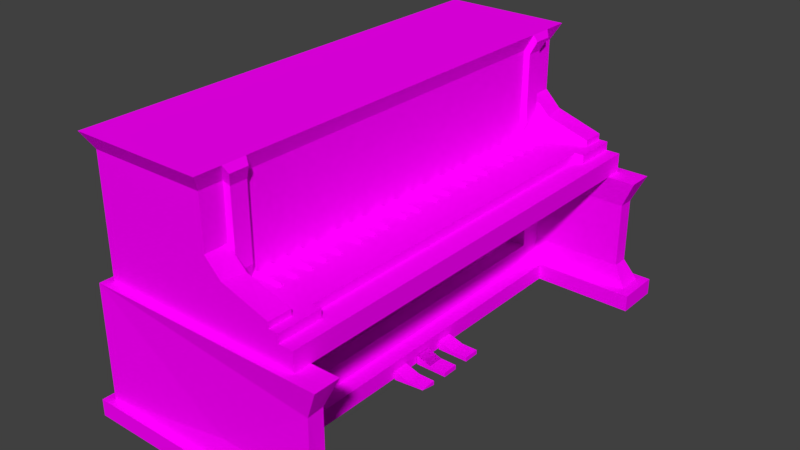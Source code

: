 # Source: piano.blend  (saved by Blender 2.77.0; exported with 4.5.12 LTS)
import bpy
from mathutils import Matrix  # noqa: F401  (used for matrix-valued properties, if any)

bpy.ops.wm.read_factory_settings(use_empty=True)
scene = bpy.context.scene
scene.name = 'Scene'

# ---- collections
col_collection_1 = bpy.data.collections.new('Collection 1'); scene.collection.children.link(col_collection_1)

# ---- images (referenced by path relative to the original .blend; pixels are not part of the script)
import os
ASSET_DIR = os.environ.get("B2B_ASSET_DIR", "")  # directory of the original .blend (textures are referenced by path, not embedded)
HERE = os.path.dirname(os.path.abspath(__file__))  # packed textures are extracted next to this script under _unpacked/

def load_image(name, relpath, width, height, colorspace="sRGB"):
    """Load a texture the original file referenced (path relative to the .blend, or extracted next to this script)."""
    p = next((c for c in (os.path.join(HERE, relpath), os.path.join(ASSET_DIR, relpath)) if relpath and os.path.exists(c)), "")
    if p:
        img = bpy.data.images.load(p, check_existing=True)
        img.name = name
    else:  # same state as the original file: an image datablock whose file is absent (Cycles renders it pink)
        img = bpy.data.images.new(name, width, height)
        img.source = "FILE"
        img.filepath = "//" + (relpath or name)
    img.colorspace_settings.name = colorspace
    return img
img_colorpalette_jpg = load_image('colorPalette.jpg', 'colorPalette.jpg', 1024, 1024, 'sRGB')

# ---- materials (node trees are filled in below, after node groups)
mat_material = bpy.data.materials.new('Material')
mat_material.alpha_threshold = 0.0
mat_material.roughness = 0.5
mat_material.line_color = (0.0, 0.0, 0.0, 1.0)

# ---- material node trees
mat_material.use_nodes = True; mat_material.node_tree.nodes.clear()
_N = mat_material.node_tree.nodes; _L = mat_material.node_tree.links
n0 = _N.new('ShaderNodeOutputMaterial'); n0.name = 'Material Output'; n0.location = (300, 300)
n1 = _N.new('ShaderNodeBsdfDiffuse'); n1.name = 'Diffuse BSDF'; n1.location = (10, 300)
n2 = _N.new('ShaderNodeTexImage'); n2.name = 'Image Texture'; n2.location = (228, 132)
n2.width = 140
n2.image = img_colorpalette_jpg
n3 = _N.new('ShaderNodeTexCoord'); n3.name = 'Texture Coordinate'; n3.location = (-183, 230)
_L.new(n1.outputs[0], n0.inputs[0])
_L.new(n3.outputs[2], n2.inputs[0])
_L.new(n2.outputs[0], n1.inputs[0])
n0.is_active_output = True

# ---- world
world_world = bpy.data.worlds.new('World'); scene.world = world_world
world_world.color = (0.05088, 0.05088, 0.05088)
world_world.use_sun_shadow = False
world_world.sun_shadow_jitter_overblur = 0.0
world_world.cycles.sampling_method = 'MANUAL'

# ---- meshes
me_cube = bpy.data.meshes.new('Cube')
me_cube.from_pydata([(-0.272, 3.56, 0.1037), (-2.272, 3.56, 0.1037), (-0.272, 3.56, 2.104), (-2.272, 3.56, 2.104), (-0.272, 0.0, 0.1037), (-2.272, 0.0, 0.1037), (-0.272, 0.0, 2.104), (-2.272, 0.0, 2.104), (-2.272, 3.16, 0.1037), (-2.272, 3.16, 2.104), (-0.272, 3.16, 0.1037), (-0.272, 3.16, 2.104), (1.368, 3.56, 0.1037), (1.368, 3.56, 2.104), (1.368, 3.16, 0.1037), (1.368, 3.16, 2.104), (-0.272, 3.56, 0.3584), (-2.272, 3.56, 0.3584), (-2.272, 0.0, 0.3584), (-0.272, 0.0, 0.3584), (-0.272, 3.16, 0.3584), (-2.272, 3.16, 0.3584), (1.368, 3.56, 0.3584), (1.368, 3.16, 0.3584), (-0.255, 3.678, 0.1037), (-2.402, 3.678, 0.1037), (-2.402, 3.16, 0.1037), (-0.02155, 2.985, 0.1037), (-0.02155, 0.0, 0.1037), (-2.402, 0.0, 0.3584), (-2.402, 0.0, 0.1037), (-0.02155, 0.0, 0.3584), (-0.02155, 2.985, 0.3584), (-2.402, 3.16, 0.3584), (1.537, 3.678, 0.1037), (1.537, 2.985, 0.1037), (1.537, 2.985, 0.3584), (-0.255, 3.678, 0.3584), (-2.402, 3.678, 0.3584), (1.537, 3.678, 0.3584), (-0.272, 3.48, 0.6686), (-2.272, 3.56, 0.6686), (1.172, 3.48, 0.6686), (-2.272, 0.0, 0.6686), (-0.272, 0.0, 0.6686), (-0.272, 3.23, 0.6686), (-2.272, 3.16, 0.6686), (1.172, 3.23, 0.6686), (-0.272, 3.48, 1.676), (-2.272, 3.56, 1.676), (1.172, 3.48, 1.676), (-2.272, 0.0, 1.676), (-0.272, 0.0, 1.676), (-0.272, 3.23, 1.676), (-2.272, 3.16, 1.676), (1.172, 3.23, 1.676), (-0.272, 2.801, 0.1037), (-0.272, 2.801, 2.104), (-2.272, 2.801, 0.1037), (-2.272, 2.801, 2.104), (-2.272, 2.801, 0.3584), (-0.272, 2.801, 0.3584), (-0.02155, 2.646, 0.1037), (-2.402, 2.801, 0.1037), (-2.402, 2.801, 0.3584), (-0.02155, 2.646, 0.3584), (-2.272, 2.801, 0.6686), (-0.272, 2.862, 0.6686), (-2.272, 2.801, 1.676), (-0.272, 2.862, 1.676), (-0.5095, 0.0, 1.676), (-0.5095, 0.0, 0.6686), (-0.5095, 2.862, 0.6686), (-0.5095, 2.862, 1.676), (-0.3855, 3.426, 2.104), (-2.159, 3.426, 2.104), (-2.159, 3.072, 2.104), (-0.3855, 2.753, 2.104), (-0.3855, 0.0, 2.104), (-2.159, 0.0, 2.104), (-2.159, 2.753, 2.104), (-0.3855, 3.072, 2.104), (-0.3855, 3.426, 3.874), (-2.159, 3.426, 3.874), (-2.159, 3.072, 3.874), (0.8184, 0.0, 2.104), (-0.3855, 0.0, 3.874), (-2.159, 0.0, 3.874), (-2.159, 2.753, 3.874), (0.8184, 2.753, 2.104), (-0.2737, 3.566, 4.117), (-2.27, 3.566, 4.117), (-2.27, 3.167, 4.117), (-0.2737, 2.809, 4.117), (-0.2737, 0.0, 4.117), (-2.27, 0.0, 4.117), (-2.27, 2.809, 4.117), (-0.2737, 3.167, 4.117), (0.8184, 3.072, 2.104), (0.8184, 3.426, 2.104), (-0.3855, 3.072, 3.874), (-0.3855, 2.753, 3.874), (-2.159, 3.072, 2.346), (-0.3855, 3.426, 2.346), (-2.159, 3.426, 2.346), (-2.159, 0.0, 2.346), (-2.159, 2.753, 2.346), (0.5853, 3.072, 2.53), (0.5853, 2.753, 2.396), (-2.159, 3.072, 2.541), (-2.159, 3.426, 2.541), (-0.3855, 3.072, 2.53), (-2.159, 0.0, 2.541), (0.5853, 0.0, 2.396), (-0.3855, 3.426, 2.53), (-0.3855, 2.753, 2.53), (-2.159, 2.753, 2.541), (-0.3855, 0.0, 2.53), (0.5853, 3.426, 2.396), (0.5853, 2.753, 2.53), (0.5853, 3.072, 2.396), (0.5853, 3.426, 2.53), (0.5853, 0.0, 2.53), (0.5853, 3.072, 2.62), (-0.3855, 3.072, 3.1), (-0.3855, 3.426, 3.1), (0.5853, 3.426, 2.62), (0.9436, 3.072, 2.396), (0.9436, 2.753, 2.396), (0.9436, 0.0, 2.396), (0.9436, 0.0, 2.104), (0.9436, 2.753, 2.104), (0.9436, 3.072, 2.104), (0.9436, 3.426, 2.396), (0.9436, 3.426, 2.104), (0.5853, 2.503, 2.53), (0.5853, 2.253, 2.53), (0.5853, 2.002, 2.53), (0.5853, 1.752, 2.53), (0.5853, 1.502, 2.53), (0.5853, 1.251, 2.53), (0.5853, 1.001, 2.53), (0.5853, 0.7508, 2.53), (0.5853, 0.5006, 2.53), (0.5853, 0.2503, 2.53), (0.05227, 2.753, 2.53), (0.05227, 0.0, 2.53), (-0.3855, 2.503, 2.53), (-0.3855, 2.253, 2.53), (-0.3855, 2.002, 2.53), (-0.3855, 1.752, 2.53), (-0.3855, 1.502, 2.53), (-0.3855, 1.251, 2.53), (-0.3855, 1.001, 2.53), (-0.3855, 0.7508, 2.53), (-0.3855, 0.5006, 2.53), (-0.3855, 0.2503, 2.53), (0.05227, 2.503, 2.53), (0.05227, 2.253, 2.53), (0.05227, 2.002, 2.53), (0.05227, 1.752, 2.53), (0.05227, 1.502, 2.53), (0.05227, 1.251, 2.53), (0.05227, 1.001, 2.53), (0.05227, 0.7508, 2.53), (0.05227, 0.5006, 2.53), (0.05227, 0.2503, 2.53), (0.5853, 0.1251, 2.53), (-0.3855, 0.1251, 2.53), (0.5853, 2.628, 2.53), (0.5853, 2.378, 2.53), (0.5853, 2.127, 2.53), (0.5853, 1.877, 2.53), (0.5853, 1.627, 2.53), (0.5853, 1.377, 2.53), (0.5853, 1.126, 2.53), (0.5853, 0.876, 2.53), (0.5853, 0.6257, 2.53), (0.5853, 0.3754, 2.53), (-0.3855, 2.628, 2.53), (-0.3855, 2.378, 2.53), (-0.3855, 2.127, 2.53), (-0.3855, 1.877, 2.53), (-0.3855, 1.627, 2.53), (-0.3855, 1.377, 2.53), (-0.3855, 1.126, 2.53), (-0.3855, 0.876, 2.53), (-0.3855, 0.6257, 2.53), (-0.3855, 0.3754, 2.53), (0.05227, 2.628, 2.53), (0.05227, 2.378, 2.53), (0.05227, 2.127, 2.53), (0.05227, 1.877, 2.53), (0.05227, 1.627, 2.53), (0.05227, 1.377, 2.53), (0.05227, 1.126, 2.53), (0.05227, 0.876, 2.53), (0.05227, 0.6257, 2.53), (0.05227, 0.3754, 2.53), (0.05227, 0.1251, 2.53), (-0.3855, 1.343, 2.53), (-0.3855, 1.285, 2.53), (-0.3855, 1.093, 2.53), (-0.3855, 1.034, 2.53), (-0.3855, 0.8429, 2.53), (-0.3855, 0.7839, 2.53), (0.05227, 2.661, 2.53), (0.05227, 2.72, 2.53), (0.05227, 2.411, 2.53), (0.05227, 2.47, 2.53), (0.05227, 2.16, 2.53), (0.05227, 2.219, 2.53), (0.05227, 1.91, 2.53), (0.05227, 1.969, 2.53), (0.05227, 1.66, 2.53), (0.05227, 1.719, 2.53), (0.05227, 0.4085, 2.53), (0.05227, 0.4675, 2.53), (0.05227, 0.1582, 2.53), (0.05227, 0.2172, 2.53), (-0.3855, 2.72, 2.53), (-0.3855, 0.2172, 2.53), (-0.3855, 0.1582, 2.53), (-0.3855, 2.661, 2.53), (-0.3855, 2.47, 2.53), (-0.3855, 2.411, 2.53), (-0.3855, 2.219, 2.53), (-0.3855, 2.16, 2.53), (-0.3855, 1.969, 2.53), (-0.3855, 1.91, 2.53), (-0.3855, 1.719, 2.53), (-0.3855, 1.66, 2.53), (-0.3855, 0.4675, 2.53), (-0.3855, 0.4085, 2.53), (0.05227, 1.285, 2.53), (0.05227, 1.034, 2.53), (0.05227, 0.7839, 2.53), (0.05227, 1.343, 2.53), (0.05227, 1.093, 2.53), (0.05227, 0.8429, 2.53), (-0.3855, 1.343, 2.568), (-0.3855, 1.285, 2.568), (-0.3855, 1.093, 2.568), (-0.3855, 1.034, 2.568), (-0.3855, 0.8429, 2.568), (-0.3855, 0.7839, 2.568), (0.05227, 2.661, 2.568), (0.05227, 2.72, 2.568), (0.05227, 2.411, 2.568), (0.05227, 2.47, 2.568), (0.05227, 2.16, 2.568), (0.05227, 2.219, 2.568), (0.05227, 1.91, 2.568), (0.05227, 1.969, 2.568), (0.05227, 1.66, 2.568), (0.05227, 1.719, 2.568), (0.05227, 0.4085, 2.568), (0.05227, 0.4675, 2.568), (0.05227, 0.1582, 2.568), (0.05227, 0.2172, 2.568), (-0.3855, 2.72, 2.568), (-0.3855, 0.2172, 2.568), (-0.3855, 0.1582, 2.568), (-0.3855, 2.661, 2.568), (-0.3855, 2.47, 2.568), (-0.3855, 2.411, 2.568), (-0.3855, 2.219, 2.568), (-0.3855, 2.16, 2.568), (-0.3855, 1.969, 2.568), (-0.3855, 1.91, 2.568), (-0.3855, 1.719, 2.568), (-0.3855, 1.66, 2.568), (-0.3855, 0.4675, 2.568), (-0.3855, 0.4085, 2.568), (0.05227, 1.285, 2.568), (0.05227, 1.034, 2.568), (0.05227, 0.7839, 2.568), (0.05227, 1.343, 2.568), (0.05227, 1.093, 2.568), (0.05227, 0.8429, 2.568), (0.06157, 3.072, 2.761), (-0.2217, 3.072, 2.921), (-0.2217, 3.426, 2.921), (0.06157, 3.426, 2.761), (-0.2172, 3.121, 4.016), (-0.2172, 2.833, 4.016), (-0.3072, 3.044, 3.82), (-0.3072, 3.044, 2.739), (-0.3072, 2.788, 3.82), (-0.3072, 2.788, 2.739), (-0.01334, 0.3666, 0.08982), (-0.01334, 0.3666, 0.2323), (-0.01334, 0.6167, 0.08982), (-0.01334, 0.6167, 0.2323), (0.4772, 0.3666, 0.08982), (0.4772, 0.3666, 0.1576), (0.4772, 0.6167, 0.08982), (0.4772, 0.6167, 0.1576), (0.2177, 0.6167, 0.1576), (0.2177, 0.6167, 0.08982), (0.2177, 0.3666, 0.1576), (0.2177, 0.3666, 0.08982), (-0.01334, -0.1247, 0.08982), (-0.01334, -0.1247, 0.2323), (-0.01334, 0.1254, 0.08982), (-0.01334, 0.1254, 0.2323), (0.4772, -0.1247, 0.08982), (0.4772, -0.1247, 0.1576), (0.4772, 0.1254, 0.08982), (0.4772, 0.1254, 0.1576), (0.2177, 0.1254, 0.1576), (0.2177, 0.1254, 0.08982), (0.2177, -0.1247, 0.1576), (0.2177, -0.1247, 0.08982), (0.7276, 3.426, 2.53), (0.7276, 3.426, 2.396), (0.7276, 3.072, 2.396), (0.7276, 2.753, 2.396), (0.7276, 3.072, 2.53), (0.7276, 2.753, 2.53)], [], [(54, 9, 3, 49), (1, 8, 26, 25), (69, 57, 6, 52), (9, 59, 80, 76), (56, 4, 5, 58), (0, 10, 8, 1), (2, 3, 75, 74), (2, 11, 15, 13), (68, 59, 9, 54), (50, 13, 15, 55), (22, 23, 36, 39), (10, 0, 12, 14), (48, 2, 13, 50), (23, 20, 32, 36), (45, 20, 23, 47), (0, 1, 25, 24), (16, 22, 39, 37), (14, 12, 34, 35), (40, 16, 17, 41), (56, 10, 27, 62), (37, 24, 25, 38), (32, 27, 35, 36), (24, 37, 39, 34), (34, 39, 36, 35), (63, 64, 33, 26), (62, 65, 31, 28), (26, 33, 38, 25), (60, 21, 33, 64), (61, 19, 31, 65), (10, 14, 35, 27), (17, 16, 37, 38), (58, 5, 30, 63), (12, 0, 24, 34), (21, 17, 38, 33), (48, 40, 41, 49), (53, 45, 47, 55), (16, 40, 42, 22), (22, 42, 47, 23), (60, 66, 46, 21), (61, 67, 44, 19), (21, 46, 41, 17), (11, 53, 55, 15), (2, 48, 49, 3), (40, 48, 50, 42), (42, 50, 55, 47), (66, 68, 54, 46), (69, 52, 70, 73), (46, 54, 49, 41), (45, 53, 69, 67), (43, 51, 68, 66), (20, 45, 67, 61), (18, 43, 66, 60), (8, 58, 63, 26), (20, 61, 65, 32), (18, 60, 64, 29), (27, 32, 65, 62), (30, 29, 64, 63), (4, 56, 62, 28), (51, 7, 59, 68), (10, 56, 58, 8), (11, 2, 74, 81), (53, 11, 57, 69), (72, 73, 70, 71), (44, 67, 72, 71), (67, 69, 73, 72), (111, 114, 82, 100), (118, 121, 314, 315), (114, 110, 83, 82), (59, 7, 79, 80), (6, 57, 77, 78), (57, 11, 81, 77), (3, 9, 76, 75), (83, 84, 92, 91), (100, 82, 90, 97), (97, 93, 285, 284), (110, 109, 84, 83), (116, 112, 87, 88), (109, 116, 88, 84), (117, 168, 156, 188, 155, 187, 154, 186, 153, 185, 152, 184, 151, 183, 150, 182, 149, 181, 148, 180, 147, 179, 115, 101, 86), (93, 96, 95, 94), (90, 91, 92, 97), (97, 92, 96, 93), (88, 87, 95, 96), (84, 88, 96, 92), (86, 101, 93, 94), (82, 83, 91, 90), (78, 77, 89, 85), (114, 111, 124, 125), (81, 74, 99, 98), (120, 108, 128, 127), (93, 101, 288, 285), (107, 119, 319, 318), (113, 108, 119, 169, 135, 170, 136, 171, 137, 172, 138, 173, 139, 174, 140, 175, 141, 176, 142, 177, 143, 178, 144, 167, 122), (77, 81, 98, 89), (76, 80, 106, 102), (80, 79, 105, 106), (75, 76, 102, 104), (74, 75, 104, 103), (111, 115, 145, 119, 107), (108, 113, 129, 128), (85, 89, 131, 130), (103, 114, 121, 118), (102, 106, 116, 109), (106, 105, 112, 116), (104, 102, 109, 110), (103, 104, 110, 114), (74, 103, 118, 99), (125, 124, 281, 282), (121, 114, 125, 282, 283, 126), (111, 107, 123, 280, 281, 124), (107, 121, 126, 123), (130, 131, 128, 129), (131, 132, 127, 128), (132, 134, 133, 127), (99, 118, 133, 134), (89, 98, 132, 131), (118, 120, 127, 133), (98, 99, 134, 132), (199, 167, 144, 166), (189, 169, 119, 145), (190, 170, 135, 157), (191, 171, 136, 158), (192, 172, 137, 159), (193, 173, 138, 160), (194, 174, 139, 161), (195, 175, 140, 162), (196, 176, 141, 163), (197, 177, 142, 164), (188, 198, 216, 233), (159, 149, 228, 213), (147, 180, 225, 224), (190, 157, 209, 208), (194, 161, 151, 184), (195, 162, 152, 185), (196, 163, 153, 186), (197, 164, 154, 187), (168, 199, 218, 222), (156, 168, 222, 221), (165, 155, 232, 217), (117, 146, 199, 168), (156, 166, 198, 188), (155, 165, 197, 187), (115, 179, 223, 220), (189, 145, 207, 206), (158, 148, 226, 211), (151, 161, 193, 183), (150, 160, 192, 182), (149, 159, 191, 181), (148, 158, 190, 180), (147, 157, 189, 179), (198, 178, 143, 165), (166, 144, 178, 198), (165, 143, 177, 197), (164, 142, 176, 196), (163, 141, 175, 195), (162, 140, 174, 194), (161, 139, 173, 193), (160, 138, 172, 192), (159, 137, 171, 191), (158, 136, 170, 190), (157, 135, 169, 189), (146, 122, 167, 199), (213, 228, 268, 253), (238, 202, 242, 278), (212, 213, 253, 252), (211, 226, 266, 251), (239, 204, 244, 279), (210, 211, 251, 250), (209, 224, 264, 249), (233, 216, 256, 273), (208, 209, 249, 248), (232, 233, 273, 272), (191, 158, 211, 210), (148, 181, 227, 226), (166, 156, 221, 219), (192, 159, 213, 212), (149, 182, 229, 228), (160, 150, 230, 215), (196, 186, 204, 239), (193, 160, 215, 214), (150, 183, 231, 230), (195, 185, 202, 238), (194, 184, 200, 237), (183, 193, 214, 231), (152, 162, 234, 201), (182, 192, 212, 229), (162, 194, 237, 234), (184, 152, 201, 200), (181, 191, 210, 227), (198, 165, 217, 216), (155, 188, 233, 232), (163, 195, 238, 235), (185, 153, 203, 202), (153, 163, 235, 203), (180, 190, 208, 225), (199, 166, 219, 218), (164, 196, 239, 236), (186, 154, 205, 204), (179, 189, 206, 223), (157, 147, 224, 209), (154, 164, 236, 205), (145, 115, 220, 207), (248, 249, 264, 265), (250, 251, 266, 267), (252, 253, 268, 269), (254, 255, 270, 271), (256, 257, 272, 273), (258, 259, 261, 262), (246, 247, 260, 263), (245, 276, 279, 244), (243, 275, 278, 242), (241, 274, 277, 240), (214, 215, 255, 254), (237, 200, 240, 277), (215, 230, 270, 255), (216, 217, 257, 256), (231, 214, 254, 271), (201, 234, 274, 241), (218, 219, 259, 258), (229, 212, 252, 269), (203, 235, 275, 243), (207, 220, 260, 247), (227, 210, 250, 267), (205, 236, 276, 245), (221, 222, 262, 261), (225, 208, 248, 265), (217, 232, 272, 257), (220, 223, 263, 260), (223, 206, 246, 263), (219, 221, 261, 259), (224, 225, 265, 264), (200, 201, 241, 240), (234, 237, 277, 274), (226, 227, 267, 266), (202, 203, 243, 242), (235, 238, 278, 275), (228, 229, 269, 268), (204, 205, 245, 244), (236, 239, 279, 276), (230, 231, 271, 270), (206, 207, 247, 246), (222, 218, 258, 262), (283, 280, 123, 126), (282, 281, 280, 283), (288, 286, 284, 285), (287, 286, 288, 289), (100, 97, 284, 286), (101, 115, 289, 288), (115, 111, 287, 289), (111, 100, 286, 287), (291, 293, 292, 290), (298, 297, 296, 299), (297, 295, 294, 296), (300, 291, 290, 301), (301, 299, 296, 294), (300, 298, 293, 291), (295, 297, 298, 300), (290, 292, 299, 301), (295, 300, 301, 294), (293, 298, 299, 292), (303, 305, 304, 302), (310, 309, 308, 311), (309, 307, 306, 308), (312, 303, 302, 313), (313, 311, 308, 306), (312, 310, 305, 303), (307, 309, 310, 312), (302, 304, 311, 313), (307, 312, 313, 306), (305, 310, 311, 304), (319, 317, 316, 318), (316, 315, 314, 318), (120, 118, 315, 316), (121, 107, 318, 314), (108, 120, 316, 317), (119, 108, 317, 319)])
_uv = me_cube.uv_layers.new(name='UVMap')
_uv.uv.foreach_set('vector', [0.6056, 0.2728, 0.605, 0.2728, 0.605, 0.2719, 0.6056, 0.2719, 0.6168, 0.2877, 0.6163, 0.2877, 0.6163, 0.2874, 0.617, 0.2874, 0.6152, 0.2789, 0.6147, 0.2787, 0.6147, 0.2726, 0.6152, 0.2726, 0.6079, 0.2795, 0.6084, 0.2795, 0.6084, 0.2798, 0.608, 0.2798, 0.6158, 0.2921, 0.6121, 0.2921, 0.6121, 0.2877, 0.6158, 0.2877, 0.6168, 0.2921, 0.6163, 0.2921, 0.6163, 0.2877, 0.6168, 0.2877, 0.6074, 0.2839, 0.6074, 0.2795, 0.6075, 0.2798, 0.6075, 0.2836, 0.6074, 0.2839, 0.6079, 0.2839, 0.6079, 0.2874, 0.6074, 0.2874, 0.6056, 0.2736, 0.605, 0.2736, 0.605, 0.2728, 0.6056, 0.2728, 0.6075, 0.2767, 0.6074, 0.2757, 0.6079, 0.2757, 0.6079, 0.2767, 0.6074, 0.2957, 0.6079, 0.2957, 0.6081, 0.296, 0.6072, 0.296, 0.6163, 0.2921, 0.6168, 0.2921, 0.6168, 0.2957, 0.6163, 0.2957, 0.6041, 0.2839, 0.6047, 0.2839, 0.6047, 0.2874, 0.6041, 0.287, 0.6079, 0.2957, 0.6079, 0.2921, 0.6081, 0.2926, 0.6081, 0.296, 0.6108, 0.2788, 0.6108, 0.2795, 0.6086, 0.2795, 0.6088, 0.2788, 0.6168, 0.2921, 0.6168, 0.2877, 0.617, 0.2874, 0.617, 0.2921, 0.6074, 0.2921, 0.6074, 0.2957, 0.6072, 0.296, 0.6072, 0.2921, 0.6163, 0.2957, 0.6168, 0.2957, 0.617, 0.296, 0.6161, 0.296, 0.6028, 0.2839, 0.6024, 0.2839, 0.6024, 0.2795, 0.6028, 0.2795, 0.6158, 0.2921, 0.6163, 0.2921, 0.6161, 0.2926, 0.6156, 0.2926, 0.6024, 0.2835, 0.602, 0.2835, 0.602, 0.2789, 0.6024, 0.2789, 0.6033, 0.2795, 0.603, 0.2795, 0.603, 0.2761, 0.6033, 0.2761, 0.602, 0.2835, 0.6024, 0.2835, 0.6024, 0.2874, 0.602, 0.2874, 0.6064, 0.2875, 0.6067, 0.2875, 0.6067, 0.289, 0.6064, 0.289, 0.6026, 0.2941, 0.6029, 0.2941, 0.6029, 0.2949, 0.6026, 0.2949, 0.6147, 0.2789, 0.6143, 0.2789, 0.6143, 0.2732, 0.6147, 0.2732, 0.6026, 0.2949, 0.6029, 0.2949, 0.6029, 0.296, 0.6026, 0.296, 0.6084, 0.2877, 0.6079, 0.2877, 0.6079, 0.2874, 0.6084, 0.2874, 0.6084, 0.2921, 0.6121, 0.2921, 0.6121, 0.2926, 0.6086, 0.2926, 0.6163, 0.2921, 0.6163, 0.2957, 0.6161, 0.296, 0.6161, 0.2926, 0.6074, 0.2877, 0.6074, 0.2921, 0.6072, 0.2921, 0.6072, 0.2874, 0.6158, 0.2877, 0.6121, 0.2877, 0.6121, 0.2874, 0.6158, 0.2874, 0.6168, 0.2957, 0.6168, 0.2921, 0.617, 0.2921, 0.617, 0.296, 0.6079, 0.2877, 0.6074, 0.2877, 0.6072, 0.2874, 0.6079, 0.2874, 0.6041, 0.2839, 0.6028, 0.2839, 0.6028, 0.2795, 0.6041, 0.2795, 0.6108, 0.2766, 0.6108, 0.2788, 0.6088, 0.2788, 0.6088, 0.2766, 0.6024, 0.2839, 0.6028, 0.2839, 0.6028, 0.287, 0.6024, 0.2874, 0.6074, 0.2795, 0.6075, 0.2788, 0.6079, 0.2788, 0.6079, 0.2795, 0.6074, 0.2736, 0.6069, 0.2736, 0.6069, 0.2728, 0.6074, 0.2728, 0.617, 0.2787, 0.6166, 0.2789, 0.6166, 0.2726, 0.617, 0.2726, 0.6074, 0.2728, 0.6069, 0.2728, 0.6069, 0.2719, 0.6074, 0.2719, 0.6108, 0.2757, 0.6108, 0.2766, 0.6088, 0.2766, 0.6086, 0.2757, 0.6047, 0.2839, 0.6041, 0.2839, 0.6041, 0.2795, 0.6047, 0.2795, 0.6028, 0.2839, 0.6041, 0.2839, 0.6041, 0.287, 0.6028, 0.287, 0.6075, 0.2788, 0.6075, 0.2767, 0.6079, 0.2767, 0.6079, 0.2788, 0.6069, 0.2736, 0.6056, 0.2736, 0.6056, 0.2728, 0.6069, 0.2728, 0.6039, 0.2733, 0.6039, 0.2795, 0.6036, 0.2795, 0.6036, 0.2733, 0.6069, 0.2728, 0.6056, 0.2728, 0.6056, 0.2719, 0.6069, 0.2719, 0.6166, 0.2797, 0.6152, 0.2797, 0.6152, 0.2789, 0.6166, 0.2789, 0.6069, 0.2797, 0.6056, 0.2797, 0.6056, 0.2736, 0.6069, 0.2736, 0.617, 0.2795, 0.6166, 0.2797, 0.6166, 0.2789, 0.617, 0.2787, 0.6074, 0.2797, 0.6069, 0.2797, 0.6069, 0.2736, 0.6074, 0.2736, 0.6163, 0.2877, 0.6158, 0.2877, 0.6158, 0.2874, 0.6163, 0.2874, 0.6079, 0.2921, 0.6084, 0.2921, 0.6086, 0.2926, 0.6081, 0.2926, 0.6121, 0.2877, 0.6084, 0.2877, 0.6084, 0.2874, 0.6121, 0.2874, 0.6147, 0.2797, 0.6143, 0.2797, 0.6143, 0.2789, 0.6147, 0.2789, 0.6026, 0.288, 0.6029, 0.288, 0.6029, 0.2941, 0.6026, 0.2941, 0.6121, 0.2921, 0.6158, 0.2921, 0.6156, 0.2926, 0.6121, 0.2926, 0.6056, 0.2797, 0.605, 0.2797, 0.605, 0.2736, 0.6056, 0.2736, 0.6163, 0.2921, 0.6158, 0.2921, 0.6158, 0.2877, 0.6163, 0.2877, 0.6079, 0.2839, 0.6074, 0.2839, 0.6075, 0.2836, 0.608, 0.2836, 0.6152, 0.2797, 0.6147, 0.2795, 0.6147, 0.2787, 0.6152, 0.2789, 0.6121, 0.2795, 0.6108, 0.2795, 0.6108, 0.2733, 0.6121, 0.2733, 0.6036, 0.2733, 0.6036, 0.2795, 0.6033, 0.2795, 0.6033, 0.2733, 0.6076, 0.2757, 0.6076, 0.2735, 0.6079, 0.2735, 0.6079, 0.2757, 0.6084, 0.2795, 0.6079, 0.2794, 0.6081, 0.2765, 0.6086, 0.2766, 0.6048, 0.2958, 0.6051, 0.2958, 0.6051, 0.2958, 0.6048, 0.2958, 0.6051, 0.2931, 0.6051, 0.2893, 0.6069, 0.2893, 0.6069, 0.2931, 0.6084, 0.2795, 0.6121, 0.2795, 0.6121, 0.2798, 0.6084, 0.2798, 0.6121, 0.2839, 0.6084, 0.2839, 0.6084, 0.2836, 0.6121, 0.2836, 0.6084, 0.2839, 0.6079, 0.2839, 0.608, 0.2836, 0.6084, 0.2836, 0.6074, 0.2795, 0.6079, 0.2795, 0.608, 0.2798, 0.6075, 0.2798, 0.6146, 0.28, 0.6146, 0.2807, 0.6143, 0.2805, 0.6143, 0.2797, 0.6086, 0.2766, 0.6081, 0.2765, 0.6079, 0.276, 0.6085, 0.276, 0.6042, 0.2734, 0.6047, 0.2734, 0.6046, 0.2736, 0.6043, 0.2736, 0.6164, 0.28, 0.6164, 0.2807, 0.6146, 0.2807, 0.6146, 0.28, 0.6164, 0.2814, 0.6164, 0.2874, 0.6146, 0.2874, 0.6146, 0.2814, 0.6164, 0.2807, 0.6164, 0.2814, 0.6146, 0.2814, 0.6146, 0.2807, 0.6143, 0.2739, 0.6143, 0.2741, 0.6143, 0.2744, 0.6143, 0.2747, 0.6143, 0.2749, 0.6143, 0.2752, 0.6143, 0.2755, 0.6143, 0.2758, 0.6143, 0.276, 0.6143, 0.2763, 0.6143, 0.2766, 0.6143, 0.2769, 0.6143, 0.2771, 0.6143, 0.2774, 0.6143, 0.2777, 0.6143, 0.2779, 0.6143, 0.2782, 0.6143, 0.2785, 0.6143, 0.2788, 0.6143, 0.279, 0.6143, 0.2793, 0.6143, 0.2796, 0.6143, 0.2799, 0.6125, 0.2799, 0.6125, 0.2739, 0.6074, 0.2858, 0.6047, 0.2858, 0.6047, 0.2797, 0.6074, 0.2797, 0.6074, 0.2874, 0.6047, 0.2874, 0.6047, 0.2866, 0.6074, 0.2866, 0.6074, 0.2866, 0.6047, 0.2866, 0.6047, 0.2858, 0.6074, 0.2858, 0.6146, 0.2814, 0.6146, 0.2874, 0.6143, 0.2874, 0.6143, 0.2813, 0.6146, 0.2807, 0.6146, 0.2814, 0.6143, 0.2813, 0.6143, 0.2805, 0.6125, 0.2739, 0.6125, 0.2799, 0.6122, 0.28, 0.6122, 0.2739, 0.6069, 0.2931, 0.6069, 0.2893, 0.6072, 0.289, 0.6072, 0.2934, 0.6125, 0.2874, 0.6125, 0.2814, 0.6141, 0.2814, 0.6141, 0.2874, 0.6067, 0.2878, 0.6072, 0.2878, 0.6072, 0.289, 0.6067, 0.289, 0.6125, 0.2807, 0.6125, 0.28, 0.6141, 0.28, 0.6141, 0.2807, 0.6024, 0.2953, 0.6024, 0.2946, 0.6026, 0.2946, 0.6026, 0.2953, 0.6041, 0.2734, 0.6042, 0.274, 0.6041, 0.2741, 0.604, 0.2736, 0.6029, 0.2893, 0.6029, 0.29, 0.6029, 0.29, 0.6029, 0.2893, 0.0232, 0.02264, 0.0232, 0.01664, 0.02345, 0.01664, 0.02345, 0.01691, 0.02345, 0.01718, 0.02345, 0.01745, 0.02345, 0.01773, 0.02345, 0.018, 0.02345, 0.01827, 0.02345, 0.01855, 0.02345, 0.01882, 0.02345, 0.01909, 0.02345, 0.01936, 0.02345, 0.01964, 0.02345, 0.01991, 0.02345, 0.02018, 0.02345, 0.02046, 0.02345, 0.02073, 0.02345, 0.021, 0.02345, 0.02127, 0.02345, 0.02155, 0.02345, 0.02182, 0.02345, 0.02209, 0.02345, 0.02237, 0.02345, 0.02264, 0.6125, 0.2814, 0.6125, 0.2807, 0.6141, 0.2807, 0.6141, 0.2814, 0.617, 0.2807, 0.617, 0.2814, 0.6167, 0.2814, 0.6167, 0.2807, 0.617, 0.2814, 0.617, 0.2874, 0.6167, 0.2874, 0.6167, 0.2814, 0.617, 0.28, 0.617, 0.2807, 0.6167, 0.2807, 0.6167, 0.28, 0.6045, 0.2931, 0.6045, 0.2893, 0.6048, 0.2893, 0.6048, 0.2931, 0.6045, 0.2893, 0.6045, 0.29, 0.6039, 0.29, 0.6029, 0.29, 0.6029, 0.2893, 0.6024, 0.2946, 0.6024, 0.2886, 0.6026, 0.2886, 0.6026, 0.2946, 0.6141, 0.2874, 0.6141, 0.2814, 0.6143, 0.2814, 0.6143, 0.2874, 0.6048, 0.2931, 0.6051, 0.2931, 0.6051, 0.2958, 0.6048, 0.2958, 0.6167, 0.2807, 0.6167, 0.2814, 0.6164, 0.2814, 0.6164, 0.2807, 0.6167, 0.2814, 0.6167, 0.2874, 0.6164, 0.2874, 0.6164, 0.2814, 0.6167, 0.28, 0.6167, 0.2807, 0.6164, 0.2807, 0.6164, 0.28, 0.6048, 0.2931, 0.6048, 0.2893, 0.6051, 0.2893, 0.6051, 0.2931, 0.6045, 0.2931, 0.6048, 0.2931, 0.6048, 0.2958, 0.6045, 0.2958, 0.6076, 0.2749, 0.6076, 0.2757, 0.6074, 0.2757, 0.6074, 0.2749, 0.6051, 0.2958, 0.6051, 0.2931, 0.6058, 0.2931, 0.6056, 0.2935, 0.6054, 0.2941, 0.6052, 0.2958, 0.6039, 0.2795, 0.6039, 0.2769, 0.6041, 0.2769, 0.6042, 0.2785, 0.6045, 0.2792, 0.6047, 0.2795, 0.6124, 0.2807, 0.6124, 0.28, 0.6125, 0.28, 0.6125, 0.2807, 0.605, 0.2722, 0.605, 0.2782, 0.6047, 0.2782, 0.6047, 0.2722, 0.605, 0.2782, 0.605, 0.2789, 0.6047, 0.2789, 0.6047, 0.2782, 0.605, 0.2789, 0.605, 0.2797, 0.6047, 0.2797, 0.6047, 0.2789, 0.6045, 0.2958, 0.6048, 0.2958, 0.6048, 0.296, 0.6045, 0.296, 0.6141, 0.2814, 0.6141, 0.2807, 0.6143, 0.2807, 0.6143, 0.2814, 0.6024, 0.296, 0.6024, 0.2953, 0.6026, 0.2953, 0.6026, 0.296, 0.6141, 0.2807, 0.6141, 0.28, 0.6143, 0.28, 0.6143, 0.2807, 0.01495, 0.03096, 0.01393, 0.03096, 0.01393, 0.03068, 0.01495, 0.03068, 0.01495, 0.0255, 0.01393, 0.0255, 0.01393, 0.02522, 0.01495, 0.02522, 0.01495, 0.02604, 0.01393, 0.02604, 0.01393, 0.02577, 0.01495, 0.02577, 0.01495, 0.02659, 0.01393, 0.02659, 0.01393, 0.02632, 0.01495, 0.02632, 0.01495, 0.02713, 0.01393, 0.02713, 0.01393, 0.02686, 0.01495, 0.02686, 0.01495, 0.02768, 0.01393, 0.02768, 0.01393, 0.02741, 0.01495, 0.02741, 0.01495, 0.02823, 0.01393, 0.02823, 0.01393, 0.02795, 0.01495, 0.02795, 0.01495, 0.02877, 0.01393, 0.02877, 0.01393, 0.0285, 0.01495, 0.0285, 0.01495, 0.02932, 0.01393, 0.02932, 0.01393, 0.02905, 0.01495, 0.02905, 0.01495, 0.02986, 0.01393, 0.02986, 0.01393, 0.02959, 0.01495, 0.02959, 0.01554, 0.03041, 0.01495, 0.03041, 0.01495, 0.03034, 0.01554, 0.03034, 0.01495, 0.02686, 0.01554, 0.02686, 0.01554, 0.02693, 0.01495, 0.02693, 0.6045, 0.2906, 0.6045, 0.2909, 0.6045, 0.2908, 0.6045, 0.2907, 0.6039, 0.2909, 0.6039, 0.2906, 0.6039, 0.2907, 0.6039, 0.2908, 0.01495, 0.02823, 0.01495, 0.02795, 0.01554, 0.02795, 0.01554, 0.02823, 0.01495, 0.02877, 0.01495, 0.0285, 0.01554, 0.0285, 0.01554, 0.02877, 0.01495, 0.02932, 0.01495, 0.02905, 0.01554, 0.02905, 0.01554, 0.02932, 0.01495, 0.02986, 0.01495, 0.02959, 0.01554, 0.02959, 0.01554, 0.02986, 0.01554, 0.03096, 0.01495, 0.03096, 0.01495, 0.03088, 0.01554, 0.03088, 0.6121, 0.2872, 0.6121, 0.2874, 0.6121, 0.2874, 0.6121, 0.2872, 0.01495, 0.03014, 0.01554, 0.03014, 0.01554, 0.03021, 0.01495, 0.03021, 0.01554, 0.03123, 0.01495, 0.03123, 0.01495, 0.03096, 0.01554, 0.03096, 0.01554, 0.03068, 0.01495, 0.03068, 0.01495, 0.03041, 0.01554, 0.03041, 0.01554, 0.03014, 0.01495, 0.03014, 0.01495, 0.02986, 0.01554, 0.02986, 0.6045, 0.29, 0.6045, 0.2903, 0.6045, 0.2902, 0.6045, 0.2901, 0.6039, 0.2903, 0.6039, 0.29, 0.6039, 0.2901, 0.6039, 0.2902, 0.01495, 0.02632, 0.01554, 0.02632, 0.01554, 0.02639, 0.01495, 0.02639, 0.01554, 0.02795, 0.01495, 0.02795, 0.01495, 0.02768, 0.01554, 0.02768, 0.01554, 0.02741, 0.01495, 0.02741, 0.01495, 0.02713, 0.01554, 0.02713, 0.01554, 0.02686, 0.01495, 0.02686, 0.01495, 0.02659, 0.01554, 0.02659, 0.01554, 0.02632, 0.01495, 0.02632, 0.01495, 0.02604, 0.01554, 0.02604, 0.01554, 0.02577, 0.01495, 0.02577, 0.01495, 0.0255, 0.01554, 0.0255, 0.01495, 0.03041, 0.01393, 0.03041, 0.01393, 0.03014, 0.01495, 0.03014, 0.01495, 0.03068, 0.01393, 0.03068, 0.01393, 0.03041, 0.01495, 0.03041, 0.01495, 0.03014, 0.01393, 0.03014, 0.01393, 0.02986, 0.01495, 0.02986, 0.01495, 0.02959, 0.01393, 0.02959, 0.01393, 0.02932, 0.01495, 0.02932, 0.01495, 0.02905, 0.01393, 0.02905, 0.01393, 0.02877, 0.01495, 0.02877, 0.01495, 0.0285, 0.01393, 0.0285, 0.01393, 0.02823, 0.01495, 0.02823, 0.01495, 0.02795, 0.01393, 0.02795, 0.01393, 0.02768, 0.01495, 0.02768, 0.01495, 0.02741, 0.01393, 0.02741, 0.01393, 0.02713, 0.01495, 0.02713, 0.01495, 0.02686, 0.01393, 0.02686, 0.01393, 0.02659, 0.01495, 0.02659, 0.01495, 0.02632, 0.01393, 0.02632, 0.01393, 0.02604, 0.01495, 0.02604, 0.01495, 0.02577, 0.01393, 0.02577, 0.01393, 0.0255, 0.01495, 0.0255, 0.01495, 0.03123, 0.01393, 0.03123, 0.01393, 0.03096, 0.01495, 0.03096, 0.9131, 0.02109, 0.9131, 0.02014, 0.9131, 0.02014, 0.9131, 0.02109, 0.9131, 0.02491, 0.9131, 0.02396, 0.9131, 0.02396, 0.9131, 0.02491, 0.9131, 0.01962, 0.9131, 0.0195, 0.9131, 0.0195, 0.9131, 0.01962, 0.9131, 0.02587, 0.9131, 0.02491, 0.9131, 0.02491, 0.9131, 0.02587, 0.9131, 0.023, 0.9131, 0.02396, 0.9131, 0.02396, 0.9131, 0.023, 0.9081, 0.02703, 0.9081, 0.0269, 0.9081, 0.0269, 0.9081, 0.02703, 0.9131, 0.02587, 0.9131, 0.02682, 0.9131, 0.02682, 0.9131, 0.02587, 0.8798, 0.01866, 0.8798, 0.01771, 0.8799, 0.01771, 0.8799, 0.01866, 0.9131, 0.01988, 0.9131, 0.01975, 0.9131, 0.01975, 0.9131, 0.01988, 0.607, 0.2878, 0.607, 0.2877, 0.607, 0.2877, 0.607, 0.2878, 0.6039, 0.2914, 0.6039, 0.2911, 0.6039, 0.2912, 0.6039, 0.2913, 0.6045, 0.2911, 0.6045, 0.2914, 0.6045, 0.2913, 0.6045, 0.2912, 0.01495, 0.03068, 0.01554, 0.03068, 0.01554, 0.03075, 0.01495, 0.03075, 0.6122, 0.2874, 0.6122, 0.2872, 0.6122, 0.2872, 0.6122, 0.2874, 0.6045, 0.2917, 0.6045, 0.2919, 0.6045, 0.2919, 0.6045, 0.2917, 0.01495, 0.02741, 0.01554, 0.02741, 0.01554, 0.02748, 0.01495, 0.02748, 0.01495, 0.02932, 0.01554, 0.02932, 0.01554, 0.02939, 0.01495, 0.02939, 0.6121, 0.2874, 0.6121, 0.2872, 0.6121, 0.2872, 0.6121, 0.2874, 0.6045, 0.2922, 0.6045, 0.2925, 0.6045, 0.2924, 0.6045, 0.2923, 0.01495, 0.02877, 0.01554, 0.02877, 0.01554, 0.02884, 0.01495, 0.02884, 0.01495, 0.02823, 0.01554, 0.02823, 0.01554, 0.0283, 0.01495, 0.0283, 0.01554, 0.02768, 0.01495, 0.02768, 0.01495, 0.02761, 0.01554, 0.02761, 0.01554, 0.0285, 0.01495, 0.0285, 0.01495, 0.02843, 0.01554, 0.02843, 0.01554, 0.02713, 0.01495, 0.02713, 0.01495, 0.02706, 0.01554, 0.02706, 0.6039, 0.2933, 0.6039, 0.293, 0.6039, 0.2931, 0.6039, 0.2932, 0.6045, 0.293, 0.6045, 0.2933, 0.6045, 0.2932, 0.6045, 0.2931, 0.01554, 0.02659, 0.01495, 0.02659, 0.01495, 0.02652, 0.01554, 0.02652, 0.6121, 0.2874, 0.6121, 0.2872, 0.6121, 0.2872, 0.6121, 0.2874, 0.6045, 0.2949, 0.6045, 0.2952, 0.6045, 0.2951, 0.6045, 0.295, 0.6039, 0.2939, 0.6039, 0.2936, 0.6039, 0.2937, 0.6039, 0.2938, 0.6045, 0.2936, 0.6045, 0.2939, 0.6045, 0.2938, 0.6045, 0.2937, 0.01554, 0.02905, 0.01495, 0.02905, 0.01495, 0.02897, 0.01554, 0.02897, 0.01554, 0.02604, 0.01495, 0.02604, 0.01495, 0.02597, 0.01554, 0.02597, 0.6039, 0.2958, 0.6039, 0.2955, 0.6039, 0.2956, 0.6039, 0.2957, 0.6122, 0.2872, 0.6122, 0.2874, 0.6122, 0.2874, 0.6122, 0.2872, 0.6045, 0.2941, 0.6045, 0.2944, 0.6045, 0.2943, 0.6045, 0.2942, 0.01554, 0.0255, 0.01495, 0.0255, 0.01495, 0.02543, 0.01554, 0.02543, 0.01495, 0.02577, 0.01554, 0.02577, 0.01554, 0.02584, 0.01495, 0.02584, 0.01554, 0.02959, 0.01495, 0.02959, 0.01495, 0.02952, 0.01554, 0.02952, 0.01495, 0.02522, 0.01554, 0.02522, 0.01554, 0.0253, 0.01495, 0.0253, 0.9131, 0.01839, 0.9132, 0.01839, 0.9132, 0.01935, 0.9131, 0.01935, 0.9131, 0.01553, 0.9132, 0.01553, 0.9132, 0.01649, 0.9131, 0.01649, 0.9131, 0.01649, 0.9132, 0.01649, 0.9132, 0.01744, 0.9131, 0.01744, 0.9131, 0.01458, 0.9132, 0.01458, 0.9132, 0.01553, 0.9131, 0.01553, 0.9175, 0.02422, 0.9174, 0.02422, 0.9174, 0.02326, 0.9175, 0.02326, 0.9214, 0.01116, 0.9213, 0.01116, 0.9213, 0.0102, 0.9214, 0.0102, 0.9113, 0.01412, 0.9113, 0.01412, 0.9113, 0.01508, 0.9113, 0.01508, 0.9176, 0.02326, 0.9176, 0.02422, 0.9175, 0.02422, 0.9175, 0.02326, 0.9131, 0.01839, 0.9131, 0.01744, 0.9132, 0.01744, 0.9132, 0.01839, 0.9051, 0.02744, 0.9051, 0.0284, 0.905, 0.0284, 0.905, 0.02744, 0.9081, 0.02703, 0.9081, 0.0269, 0.9082, 0.0269, 0.9082, 0.02703, 0.9131, 0.023, 0.9131, 0.02205, 0.9131, 0.02205, 0.9131, 0.023, 0.9083, 0.01698, 0.9083, 0.01602, 0.9084, 0.01602, 0.9084, 0.01698, 0.9081, 0.02716, 0.9081, 0.02703, 0.9082, 0.02703, 0.9082, 0.02716, 0.9111, 0.01412, 0.9111, 0.01508, 0.911, 0.01508, 0.911, 0.01412, 0.9107, 0.01508, 0.9107, 0.01412, 0.9108, 0.01412, 0.9108, 0.01508, 0.9131, 0.0195, 0.9131, 0.01937, 0.9131, 0.01937, 0.9131, 0.0195, 0.9109, 0.01508, 0.9109, 0.01412, 0.911, 0.01412, 0.911, 0.01508, 0.9107, 0.01508, 0.9107, 0.01412, 0.9107, 0.01412, 0.9107, 0.01508, 0.9083, 0.01888, 0.9083, 0.01793, 0.9084, 0.01793, 0.9084, 0.01888, 0.9089, 0.01534, 0.9089, 0.01438, 0.909, 0.01438, 0.909, 0.01534, 0.88, 0.01771, 0.88, 0.01866, 0.88, 0.01866, 0.88, 0.01771, 0.607, 0.2877, 0.607, 0.2875, 0.607, 0.2875, 0.607, 0.2877, 0.9109, 0.01508, 0.9109, 0.01412, 0.9109, 0.01412, 0.9109, 0.01508, 0.9084, 0.01698, 0.9084, 0.01793, 0.9083, 0.01793, 0.9083, 0.01698, 0.6068, 0.2877, 0.6068, 0.2875, 0.6069, 0.2875, 0.6069, 0.2877, 0.9108, 0.01508, 0.9108, 0.01412, 0.9108, 0.01412, 0.9108, 0.01508, 0.9131, 0.02205, 0.9131, 0.02109, 0.9131, 0.02109, 0.9131, 0.02205, 0.607, 0.2878, 0.607, 0.2877, 0.6071, 0.2877, 0.6071, 0.2878, 0.6069, 0.2878, 0.6069, 0.2877, 0.6069, 0.2877, 0.6069, 0.2878, 0.9131, 0.01975, 0.9131, 0.01962, 0.9131, 0.01962, 0.9131, 0.01975, 0.6069, 0.2877, 0.6069, 0.2875, 0.6069, 0.2875, 0.6069, 0.2877, 0.6069, 0.2878, 0.6069, 0.2877, 0.607, 0.2877, 0.607, 0.2878, 0.9131, 0.02001, 0.9131, 0.01988, 0.9131, 0.01988, 0.9131, 0.02001, 0.6068, 0.2878, 0.6068, 0.2877, 0.6069, 0.2877, 0.6069, 0.2878, 0.6069, 0.2877, 0.6069, 0.2875, 0.607, 0.2875, 0.607, 0.2877, 0.9131, 0.02014, 0.9131, 0.02001, 0.9131, 0.02001, 0.9131, 0.02014, 0.607, 0.2877, 0.607, 0.2875, 0.6071, 0.2875, 0.6071, 0.2877, 0.9081, 0.02716, 0.9081, 0.02703, 0.9081, 0.02703, 0.9081, 0.02716, 0.8739, 0.03198, 0.8739, 0.03103, 0.874, 0.03103, 0.874, 0.03198, 0.6081, 0.2743, 0.6086, 0.2743, 0.6086, 0.276, 0.6081, 0.276, 0.6081, 0.2737, 0.6086, 0.2737, 0.6086, 0.2743, 0.6081, 0.2743, 0.6047, 0.2741, 0.6044, 0.274, 0.6043, 0.2736, 0.6046, 0.2736, 0.6043, 0.2764, 0.6044, 0.274, 0.6047, 0.2741, 0.6046, 0.2764, 0.603, 0.279, 0.6028, 0.2795, 0.6028, 0.2793, 0.6029, 0.2789, 0.6042, 0.274, 0.6041, 0.2769, 0.604, 0.2764, 0.6041, 0.2741, 0.6046, 0.2769, 0.6042, 0.2768, 0.6043, 0.2764, 0.6046, 0.2764, 0.6028, 0.276, 0.603, 0.279, 0.6029, 0.2789, 0.6028, 0.2765, 0.3919, 0.01732, 0.3919, 0.01787, 0.3918, 0.01787, 0.3918, 0.01732, 0.3861, 0.03062, 0.3861, 0.03119, 0.3861, 0.03119, 0.3861, 0.03062, 0.3915, 0.01732, 0.3915, 0.01787, 0.3914, 0.01787, 0.3914, 0.01732, 0.3858, 0.03068, 0.3859, 0.03119, 0.3857, 0.03119, 0.3857, 0.03068, 0.3866, 0.03062, 0.3869, 0.03062, 0.3869, 0.03119, 0.3866, 0.03119, 0.3876, 0.03062, 0.3872, 0.03062, 0.3872, 0.03011, 0.3876, 0.03011, 0.3876, 0.03119, 0.3872, 0.03119, 0.3872, 0.03062, 0.3876, 0.03062, 0.3866, 0.03012, 0.3869, 0.03012, 0.3869, 0.03062, 0.3866, 0.03062, 0.3858, 0.03012, 0.3858, 0.03068, 0.3857, 0.03068, 0.3857, 0.03012, 0.3862, 0.03012, 0.3861, 0.03062, 0.3861, 0.03062, 0.3861, 0.03012, 0.3918, 0.01732, 0.3918, 0.01787, 0.3916, 0.01787, 0.3916, 0.01732, 0.386, 0.03068, 0.386, 0.03012, 0.3861, 0.03012, 0.3861, 0.03068, 0.3914, 0.01732, 0.3914, 0.01787, 0.3913, 0.01787, 0.3913, 0.01732, 0.3856, 0.03068, 0.3857, 0.03119, 0.3855, 0.03119, 0.3855, 0.03068, 0.3866, 0.03068, 0.3862, 0.03068, 0.3862, 0.03012, 0.3866, 0.03012, 0.3872, 0.03062, 0.3869, 0.03062, 0.3869, 0.03011, 0.3872, 0.03011, 0.3872, 0.03119, 0.3869, 0.03119, 0.3869, 0.03062, 0.3872, 0.03062, 0.3866, 0.03119, 0.3862, 0.03119, 0.3862, 0.03068, 0.3866, 0.03068, 0.3856, 0.03012, 0.3856, 0.03068, 0.3855, 0.03068, 0.3855, 0.03012, 0.3859, 0.03119, 0.386, 0.03068, 0.3861, 0.03068, 0.3861, 0.03119, 0.6124, 0.2814, 0.6122, 0.2814, 0.6122, 0.2807, 0.6124, 0.2807, 0.6122, 0.2807, 0.6122, 0.28, 0.6124, 0.28, 0.6124, 0.2807, 0.6024, 0.2953, 0.6024, 0.296, 0.6024, 0.296, 0.6024, 0.2953, 0.6124, 0.28, 0.6124, 0.2807, 0.6124, 0.2807, 0.6124, 0.28, 0.6024, 0.2946, 0.6024, 0.2953, 0.6024, 0.2953, 0.6024, 0.2946, 0.02345, 0.01664, 0.0232, 0.01664, 0.0232, 0.01664, 0.02345, 0.01664])
me_cube.materials.append(mat_material)
me_cube.use_remesh_preserve_volume = False
me_cube.use_remesh_preserve_attributes = False
me_cube.use_mirror_vertex_groups = False
me_cube.update()

# ---- objects
ob_cube = bpy.data.objects.new('Cube', me_cube)

# ---- transforms, parenting, visibility, modifiers, constraints
ob_cube.location = (0.0, 0.0, 0.0)
ob_cube.lock_rotations_4d = False
ob_cube.empty_display_type = 'ARROWS'
ob_cube.lineart.crease_threshold = 0.0
_m = ob_cube.modifiers.new('Mirror', 'MIRROR')
_m.use_axis = (False, True, False)
_m.use_clip = True
_m = ob_cube.modifiers.new('Decimate', 'DECIMATE')
_m.ratio = 0.6019
_m.use_collapse_triangulate = True

# ---- collection membership
col_collection_1.objects.link(ob_cube)

# ---- scene / render settings (as saved in the file)
scene.frame_start = 1; scene.frame_end = 250; scene.frame_set(78)
scene.render.engine = 'CYCLES'
scene.render.resolution_percentage = 50
scene.render.dither_intensity = 0.0
scene.cycles.use_denoising = False
scene.cycles.samples = 128
scene.cycles.sampling_pattern = 'TABULATED_SOBOL'
scene.cycles.light_sampling_threshold = 0.0
scene.cycles.use_adaptive_sampling = False
scene.cycles.use_light_tree = False
scene.cycles.blur_glossy = 0.0
scene.cycles.sample_clamp_indirect = 0.0
scene.view_settings.view_transform = 'Standard'
bpy.context.view_layer.update()

# ---- added for rendering (the .blend has no active camera and no usable light): camera, sun
cam_auto = bpy.data.cameras.new('AutoCamera')
cam_auto.lens = 50.0
cam_auto.sensor_width = 36.0
cam_auto.clip_end = 1000.0
ob_auto_camera = bpy.data.objects.new('AutoCamera', cam_auto)
scene.collection.objects.link(ob_auto_camera)
ob_auto_camera.location = (8.13904, -10.2859, 8.96071)
ob_auto_camera.rotation_euler = (1.09748, -7.21219e-08, 0.694738)
scene.camera = ob_auto_camera
light_auto_sun = bpy.data.lights.new('AutoSun', 'SUN')
light_auto_sun.energy = 3.0
light_auto_sun.angle = 0.0523599
ob_auto_sun = bpy.data.objects.new('AutoSun', light_auto_sun)
scene.collection.objects.link(ob_auto_sun)
ob_auto_sun.rotation_euler = (0.872665, 0.174533, 0.523599)
bpy.context.view_layer.update()
